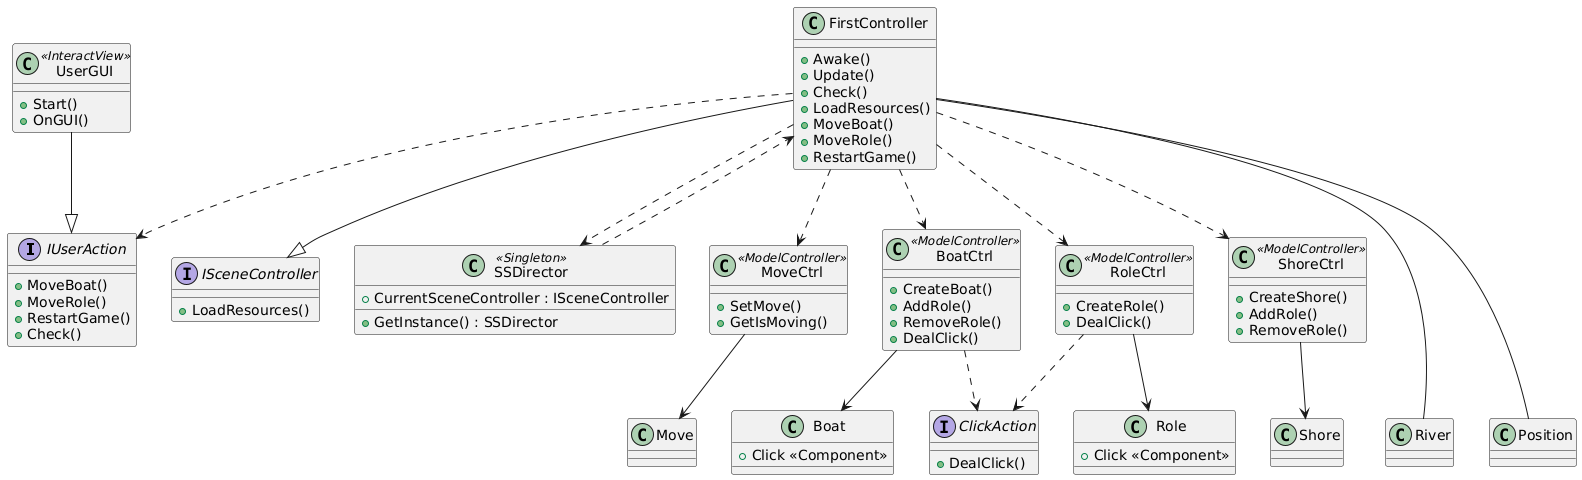

The diagram above was rendered by PlantUML. Its source (embedded in the PNG):
@startuml
interface IUserAction {
    +MoveBoat()
    +MoveRole()
    +RestartGame()
    +Check()
}

interface ISceneController {
    +LoadResources()
}

class FirstController {
    +Awake()
    +Update()
    +Check()
    +LoadResources()
    +MoveBoat()
    +MoveRole()
    +RestartGame()
}

class SSDirector <<Singleton>> {
    +CurrentSceneController : ISceneController
    +GetInstance() : SSDirector
}

class UserGUI <<InteractView>> {
    +Start()
    +OnGUI()
}

class MoveCtrl <<ModelController>> {
    +SetMove()
    +GetIsMoving()
}

class BoatCtrl <<ModelController>> {
    +CreateBoat()
    +AddRole()
    +RemoveRole()
    +DealClick()
}

class RoleCtrl <<ModelController>> {
    +CreateRole()
    +DealClick()
}

class ShoreCtrl <<ModelController>> {
    +CreateShore()
    +AddRole()
    +RemoveRole()
}

class Boat {
    +Click <<Component>>
}

class Role {
    +Click <<Component>>
}

interface ClickAction {
    +DealClick()
}

class Move
class River
class Position
class Shore

UserGUI --|> IUserAction
FirstController --|> ISceneController
FirstController ..> IUserAction
FirstController ..> SSDirector
FirstController ..> MoveCtrl
FirstController ..> BoatCtrl
FirstController ..> RoleCtrl
FirstController ..> ShoreCtrl
FirstController --- River
FirstController --- Position
SSDirector ..> FirstController
MoveCtrl --> Move
BoatCtrl --> Boat
RoleCtrl --> Role
ShoreCtrl --> Shore
BoatCtrl ..> ClickAction
RoleCtrl ..> ClickAction
@enduml